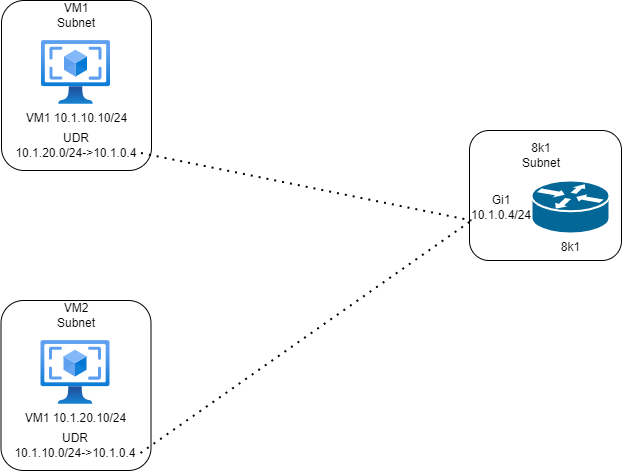

The diagram above was exported from draw.io. Its source (the exported page's mxGraphModel, read from the mxfile embedded in the PNG):
<mxGraphModel dx="1096" dy="807" grid="1" gridSize="10" guides="1" tooltips="1" connect="1" arrows="1" fold="1" page="1" pageScale="1" pageWidth="1100" pageHeight="850" math="0" shadow="0">
  <root>
    <mxCell id="0" />
    <mxCell id="1" parent="0" />
    <mxCell id="CLlZWd4OyxCMkfBtb3YA-21" value="" style="rounded=1;whiteSpace=wrap;html=1;" vertex="1" parent="1">
      <mxGeometry x="568" y="270" width="152" height="130" as="geometry" />
    </mxCell>
    <mxCell id="CLlZWd4OyxCMkfBtb3YA-11" value="" style="rounded=1;whiteSpace=wrap;html=1;" vertex="1" parent="1">
      <mxGeometry x="100" y="140" width="150" height="170" as="geometry" />
    </mxCell>
    <mxCell id="CLlZWd4OyxCMkfBtb3YA-1" value="VM1 10.1.10.10/24" style="aspect=fixed;html=1;points=[];align=center;image;fontSize=12;image=img/lib/azure2/compute/VM_Images_Classic.svg;" vertex="1" parent="1">
      <mxGeometry x="140" y="180" width="69" height="64" as="geometry" />
    </mxCell>
    <mxCell id="CLlZWd4OyxCMkfBtb3YA-3" value="8k1" style="shape=mxgraph.cisco.routers.router;sketch=0;html=1;pointerEvents=1;dashed=0;fillColor=#036897;strokeColor=#ffffff;strokeWidth=2;verticalLabelPosition=bottom;verticalAlign=top;align=center;outlineConnect=0;" vertex="1" parent="1">
      <mxGeometry x="630" y="320" width="78" height="53" as="geometry" />
    </mxCell>
    <mxCell id="CLlZWd4OyxCMkfBtb3YA-4" value="Gi1&lt;br&gt;10.1.0.4/24" style="text;html=1;strokeColor=none;fillColor=none;align=center;verticalAlign=middle;whiteSpace=wrap;rounded=0;" vertex="1" parent="1">
      <mxGeometry x="570" y="331.5" width="60" height="30" as="geometry" />
    </mxCell>
    <mxCell id="CLlZWd4OyxCMkfBtb3YA-5" value="UDR&lt;br&gt;10.1.20.0/24-&amp;gt;10.1.0.4" style="text;html=1;strokeColor=none;fillColor=none;align=center;verticalAlign=middle;whiteSpace=wrap;rounded=0;" vertex="1" parent="1">
      <mxGeometry x="109.5" y="270" width="130" height="30" as="geometry" />
    </mxCell>
    <mxCell id="CLlZWd4OyxCMkfBtb3YA-12" value="VM1 Subnet" style="text;html=1;strokeColor=none;fillColor=none;align=center;verticalAlign=middle;whiteSpace=wrap;rounded=0;" vertex="1" parent="1">
      <mxGeometry x="145" y="140" width="60" height="30" as="geometry" />
    </mxCell>
    <mxCell id="CLlZWd4OyxCMkfBtb3YA-17" value="" style="rounded=1;whiteSpace=wrap;html=1;" vertex="1" parent="1">
      <mxGeometry x="99.5" y="440" width="150" height="170" as="geometry" />
    </mxCell>
    <mxCell id="CLlZWd4OyxCMkfBtb3YA-18" value="VM1 10.1.20.10/24" style="aspect=fixed;html=1;points=[];align=center;image;fontSize=12;image=img/lib/azure2/compute/VM_Images_Classic.svg;" vertex="1" parent="1">
      <mxGeometry x="139.5" y="480" width="69" height="64" as="geometry" />
    </mxCell>
    <mxCell id="CLlZWd4OyxCMkfBtb3YA-19" value="UDR&lt;br&gt;10.1.10.0/24-&amp;gt;10.1.0.4" style="text;html=1;strokeColor=none;fillColor=none;align=center;verticalAlign=middle;whiteSpace=wrap;rounded=0;" vertex="1" parent="1">
      <mxGeometry x="109" y="570" width="130" height="30" as="geometry" />
    </mxCell>
    <mxCell id="CLlZWd4OyxCMkfBtb3YA-20" value="VM2 Subnet" style="text;html=1;strokeColor=none;fillColor=none;align=center;verticalAlign=middle;whiteSpace=wrap;rounded=0;" vertex="1" parent="1">
      <mxGeometry x="144.5" y="440" width="60" height="30" as="geometry" />
    </mxCell>
    <mxCell id="CLlZWd4OyxCMkfBtb3YA-22" value="8k1&lt;br&gt;Subnet" style="text;html=1;strokeColor=none;fillColor=none;align=center;verticalAlign=middle;whiteSpace=wrap;rounded=0;" vertex="1" parent="1">
      <mxGeometry x="610" y="280" width="60" height="30" as="geometry" />
    </mxCell>
    <mxCell id="CLlZWd4OyxCMkfBtb3YA-23" value="" style="endArrow=none;dashed=1;html=1;dashPattern=1 3;strokeWidth=2;rounded=0;exitX=1;exitY=0.75;exitDx=0;exitDy=0;" edge="1" parent="1" source="CLlZWd4OyxCMkfBtb3YA-19">
      <mxGeometry width="50" height="50" relative="1" as="geometry">
        <mxPoint x="520" y="410" as="sourcePoint" />
        <mxPoint x="570" y="360" as="targetPoint" />
      </mxGeometry>
    </mxCell>
    <mxCell id="CLlZWd4OyxCMkfBtb3YA-24" value="" style="endArrow=none;dashed=1;html=1;dashPattern=1 3;strokeWidth=2;rounded=0;exitX=1;exitY=0.75;exitDx=0;exitDy=0;" edge="1" parent="1" source="CLlZWd4OyxCMkfBtb3YA-5">
      <mxGeometry width="50" height="50" relative="1" as="geometry">
        <mxPoint x="520" y="410" as="sourcePoint" />
        <mxPoint x="570" y="360" as="targetPoint" />
      </mxGeometry>
    </mxCell>
  </root>
</mxGraphModel>